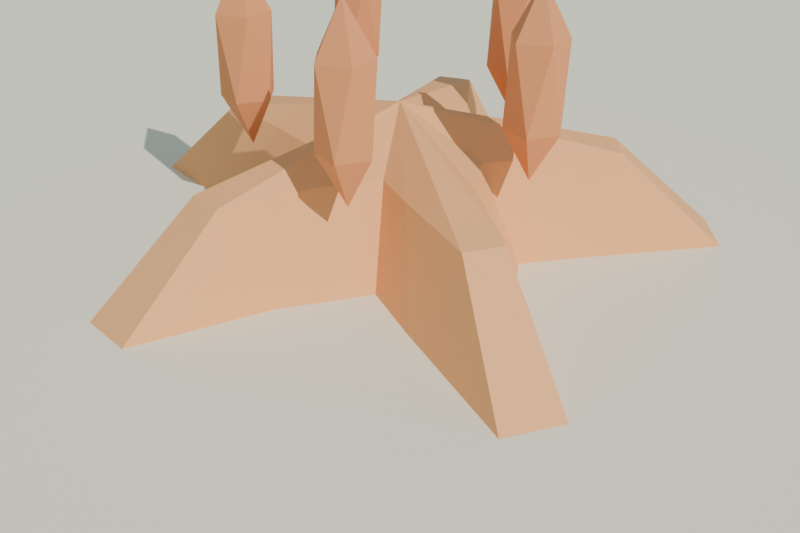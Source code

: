 # Source: estrella_mar_lowpoly.blend  (saved by Blender 4.2.68; exported with 4.5.12 LTS)
import bpy
from mathutils import Matrix  # noqa: F401  (used for matrix-valued properties, if any)

bpy.ops.wm.read_factory_settings(use_empty=True)
scene = bpy.context.scene
scene.name = 'Scene'

# ---- collections
col_collection = bpy.data.collections.new('Collection'); scene.collection.children.link(col_collection)

# ---- materials (node trees are filled in below, after node groups)
mat_mat_estrellamar = bpy.data.materials.new('MAT_EstrellaMar')
mat_mat_arena_isla = bpy.data.materials.new('MAT_Arena_Isla')
mat_mat_estrellamar_txt = bpy.data.materials.new('MAT_EstrellaMar_Txt')

# ---- material node trees
mat_mat_estrellamar.use_nodes = True; mat_mat_estrellamar.node_tree.nodes.clear()
_N = mat_mat_estrellamar.node_tree.nodes; _L = mat_mat_estrellamar.node_tree.links
n0 = _N.new('ShaderNodeBsdfPrincipled'); n0.name = 'Principled BSDF'; n0.location = (10, 300)
n0.inputs[0].default_value = (0.95, 0.45, 0.18, 1.0)
n0.inputs[2].default_value = 0.7
n0.inputs[13].default_value = 0.25
n1 = _N.new('ShaderNodeOutputMaterial'); n1.name = 'Material Output'; n1.location = (300, 300)
_L.new(n0.outputs[0], n1.inputs[0])
n1.is_active_output = True
mat_mat_arena_isla.use_nodes = True; mat_mat_arena_isla.node_tree.nodes.clear()
_N = mat_mat_arena_isla.node_tree.nodes; _L = mat_mat_arena_isla.node_tree.links
n0 = _N.new('ShaderNodeBsdfPrincipled'); n0.name = 'Principled BSDF'; n0.location = (10, 300)
n0.inputs[0].default_value = (0.92, 0.84, 0.63, 1.0)
n0.inputs[2].default_value = 1.0
n0.inputs[13].default_value = 0.25
n1 = _N.new('ShaderNodeOutputMaterial'); n1.name = 'Material Output'; n1.location = (300, 300)
_L.new(n0.outputs[0], n1.inputs[0])
n1.is_active_output = True
mat_mat_estrellamar_txt.use_nodes = True; mat_mat_estrellamar_txt.node_tree.nodes.clear()
_N = mat_mat_estrellamar_txt.node_tree.nodes; _L = mat_mat_estrellamar_txt.node_tree.links
n0 = _N.new('ShaderNodeBsdfPrincipled'); n0.name = 'Principled BSDF'; n0.location = (10, 300)
n0.inputs[0].default_value = (0.78, 0.3, 0.12, 1.0)
n0.inputs[2].default_value = 0.8
n0.inputs[13].default_value = 0.25
n1 = _N.new('ShaderNodeOutputMaterial'); n1.name = 'Material Output'; n1.location = (300, 300)
_L.new(n0.outputs[0], n1.inputs[0])
n1.is_active_output = True

# ---- world
world_mundo = bpy.data.worlds.new('Mundo'); scene.world = world_mundo
world_mundo.use_nodes = True; world_mundo.node_tree.nodes.clear()
_N = world_mundo.node_tree.nodes; _L = world_mundo.node_tree.links
n0 = _N.new('ShaderNodeBackground'); n0.name = 'Background'; n0.location = (10, 300)
n0.inputs[0].default_value = (0.58, 0.79, 0.95, 1.0)
n0.inputs[1].default_value = 0.55
n1 = _N.new('ShaderNodeOutputWorld'); n1.name = 'World Output'; n1.location = (300, 300)
_L.new(n0.outputs[0], n1.inputs[0])
n1.is_active_output = True

# ---- cameras
cam_camera = bpy.data.cameras.new('Camera')
cam_camera.lens = 42.0

# ---- lights
light_sol = bpy.data.lights.new('SOL', 'SUN')
light_sol.energy = 3.2

# ---- meshes
me_sm_estrella_mar = bpy.data.meshes.new('SM_Estrella_Mar')
me_sm_estrella_mar.from_pydata([(0.09069, -0.04986, 0.0), (0.1412, -0.04006, 0.0), (0.2526, -0.02228, 0.0), (0.2536, 0.02236, 0.0), (0.1413, 0.04009, 0.0), (0.07435, 0.06982, 0.0), (0.08564, 0.1277, 0.0), (0.09538, 0.2243, 0.0), (0.05487, 0.2384, 0.0), (0.005919, 0.1569, 0.0), (-0.04041, 0.08588, 0.0), (-0.09348, 0.119, 0.0), (-0.1909, 0.1661, 0.0), (-0.2118, 0.1271, 0.0), (-0.1478, 0.05425, 0.0), (-0.09599, -0.01213, 0.0), (-0.1385, -0.05087, 0.0), (-0.2147, -0.1288, 0.0), (-0.1844, -0.1606, 0.0), (-0.08864, -0.1128, 0.0), (-0.01778, -0.09322, 0.0), (0.005447, -0.1444, 0.0), (0.05748, -0.2497, 0.0), (0.1003, -0.2358, 0.0), (0.0796, -0.1187, 0.0), (0.0, 0.0, 0.0), (0.05623, -0.03091, 0.0288), (0.08753, -0.02484, 0.0288), (0.1566, -0.01381, 0.0288), (0.1572, 0.01387, 0.0288), (0.08761, 0.02486, 0.0288), (0.0461, 0.04329, 0.0288), (0.0531, 0.07919, 0.0288), (0.05913, 0.139, 0.0288), (0.03402, 0.1478, 0.0288), (0.00367, 0.0973, 0.0288), (-0.02506, 0.05325, 0.0288), (-0.05796, 0.07375, 0.0288), (-0.1183, 0.103, 0.0288), (-0.1313, 0.07878, 0.0288), (-0.09162, 0.03364, 0.0288), (-0.05951, -0.007518, 0.0288), (-0.0859, -0.03154, 0.0288), (-0.1331, -0.07987, 0.0288), (-0.1144, -0.09955, 0.0288), (-0.05496, -0.06994, 0.0288), (-0.01103, -0.0578, 0.0288), (0.003377, -0.08955, 0.0288), (0.03563, -0.1548, 0.0288), (0.06218, -0.1462, 0.0288), (0.04935, -0.07361, 0.0288), (0.0, 0.0, 0.04)], [], [(25, 1, 0), (25, 2, 1), (25, 3, 2), (25, 4, 3), (25, 5, 4), (25, 6, 5), (25, 7, 6), (25, 8, 7), (25, 9, 8), (25, 10, 9), (25, 11, 10), (25, 12, 11), (25, 13, 12), (25, 14, 13), (25, 15, 14), (25, 16, 15), (25, 17, 16), (25, 18, 17), (25, 19, 18), (25, 20, 19), (25, 21, 20), (25, 22, 21), (25, 23, 22), (25, 24, 23), (25, 0, 24), (0, 1, 27, 26), (1, 2, 28, 27), (2, 3, 29, 28), (3, 4, 30, 29), (4, 5, 31, 30), (5, 6, 32, 31), (6, 7, 33, 32), (7, 8, 34, 33), (8, 9, 35, 34), (9, 10, 36, 35), (10, 11, 37, 36), (11, 12, 38, 37), (12, 13, 39, 38), (13, 14, 40, 39), (14, 15, 41, 40), (15, 16, 42, 41), (16, 17, 43, 42), (17, 18, 44, 43), (18, 19, 45, 44), (19, 20, 46, 45), (20, 21, 47, 46), (21, 22, 48, 47), (22, 23, 49, 48), (23, 24, 50, 49), (24, 0, 26, 50), (51, 26, 27), (51, 27, 28), (51, 28, 29), (51, 29, 30), (51, 30, 31), (51, 31, 32), (51, 32, 33), (51, 33, 34), (51, 34, 35), (51, 35, 36), (51, 36, 37), (51, 37, 38), (51, 38, 39), (51, 39, 40), (51, 40, 41), (51, 41, 42), (51, 42, 43), (51, 43, 44), (51, 44, 45), (51, 45, 46), (51, 46, 47), (51, 47, 48), (51, 48, 49), (51, 49, 50), (51, 50, 26)])
me_sm_estrella_mar.materials.append(mat_mat_estrellamar)
me_sm_estrella_mar.update()
me_cylinder = bpy.data.meshes.new('Cylinder')
me_cylinder.from_pydata([(0.0, 2.0, -0.12), (0.0, 2.0, 0.12), (0.5176, 1.932, -0.12), (0.5176, 1.932, 0.12), (1.0, 1.732, -0.12), (1.0, 1.732, 0.12), (1.414, 1.414, -0.12), (1.414, 1.414, 0.12), (1.732, 1.0, -0.12), (1.732, 1.0, 0.12), (1.932, 0.5176, -0.12), (1.932, 0.5176, 0.12), (2.0, 0.0, -0.12), (2.0, 0.0, 0.12), (1.932, -0.5176, -0.12), (1.932, -0.5176, 0.12), (1.732, -1.0, -0.12), (1.732, -1.0, 0.12), (1.414, -1.414, -0.12), (1.414, -1.414, 0.12), (1.0, -1.732, -0.12), (1.0, -1.732, 0.12), (0.5176, -1.932, -0.12), (0.5176, -1.932, 0.12), (0.0, -2.0, -0.12), (0.0, -2.0, 0.12), (-0.5176, -1.932, -0.12), (-0.5176, -1.932, 0.12), (-1.0, -1.732, -0.12), (-1.0, -1.732, 0.12), (-1.414, -1.414, -0.12), (-1.414, -1.414, 0.12), (-1.732, -1.0, -0.12), (-1.732, -1.0, 0.12), (-1.932, -0.5176, -0.12), (-1.932, -0.5176, 0.12), (-2.0, 0.0, -0.12), (-2.0, 0.0, 0.12), (-1.932, 0.5176, -0.12), (-1.932, 0.5176, 0.12), (-1.732, 1.0, -0.12), (-1.732, 1.0, 0.12), (-1.414, 1.414, -0.12), (-1.414, 1.414, 0.12), (-1.0, 1.732, -0.12), (-1.0, 1.732, 0.12), (-0.5176, 1.932, -0.12), (-0.5176, 1.932, 0.12)], [], [(0, 1, 3, 2), (2, 3, 5, 4), (4, 5, 7, 6), (6, 7, 9, 8), (8, 9, 11, 10), (10, 11, 13, 12), (12, 13, 15, 14), (14, 15, 17, 16), (16, 17, 19, 18), (18, 19, 21, 20), (20, 21, 23, 22), (22, 23, 25, 24), (24, 25, 27, 26), (26, 27, 29, 28), (28, 29, 31, 30), (30, 31, 33, 32), (32, 33, 35, 34), (34, 35, 37, 36), (36, 37, 39, 38), (38, 39, 41, 40), (40, 41, 43, 42), (42, 43, 45, 44), (3, 1, 47, 45, 43, 41, 39, 37, 35, 33, 31, 29, 27, 25, 23, 21, 19, 17, 15, 13, 11, 9, 7, 5), (44, 45, 47, 46), (46, 47, 1, 0), (0, 2, 4, 6, 8, 10, 12, 14, 16, 18, 20, 22, 24, 26, 28, 30, 32, 34, 36, 38, 40, 42, 44, 46)])
_uv = me_cylinder.uv_layers.new(name='UVMap')
_uv.uv.foreach_set('vector', [1.0, 0.5, 1.0, 1.0, 0.9583, 1.0, 0.9583, 0.5, 0.9583, 0.5, 0.9583, 1.0, 0.9167, 1.0, 0.9167, 0.5, 0.9167, 0.5, 0.9167, 1.0, 0.875, 1.0, 0.875, 0.5, 0.875, 0.5, 0.875, 1.0, 0.8333, 1.0, 0.8333, 0.5, 0.8333, 0.5, 0.8333, 1.0, 0.7917, 1.0, 0.7917, 0.5, 0.7917, 0.5, 0.7917, 1.0, 0.75, 1.0, 0.75, 0.5, 0.75, 0.5, 0.75, 1.0, 0.7083, 1.0, 0.7083, 0.5, 0.7083, 0.5, 0.7083, 1.0, 0.6667, 1.0, 0.6667, 0.5, 0.6667, 0.5, 0.6667, 1.0, 0.625, 1.0, 0.625, 0.5, 0.625, 0.5, 0.625, 1.0, 0.5833, 1.0, 0.5833, 0.5, 0.5833, 0.5, 0.5833, 1.0, 0.5417, 1.0, 0.5417, 0.5, 0.5417, 0.5, 0.5417, 1.0, 0.5, 1.0, 0.5, 0.5, 0.5, 0.5, 0.5, 1.0, 0.4583, 1.0, 0.4583, 0.5, 0.4583, 0.5, 0.4583, 1.0, 0.4167, 1.0, 0.4167, 0.5, 0.4167, 0.5, 0.4167, 1.0, 0.375, 1.0, 0.375, 0.5, 0.375, 0.5, 0.375, 1.0, 0.3333, 1.0, 0.3333, 0.5, 0.3333, 0.5, 0.3333, 1.0, 0.2917, 1.0, 0.2917, 0.5, 0.2917, 0.5, 0.2917, 1.0, 0.25, 1.0, 0.25, 0.5, 0.25, 0.5, 0.25, 1.0, 0.2083, 1.0, 0.2083, 0.5, 0.2083, 0.5, 0.2083, 1.0, 0.1667, 1.0, 0.1667, 0.5, 0.1667, 0.5, 0.1667, 1.0, 0.125, 1.0, 0.125, 0.5, 0.125, 0.5, 0.125, 1.0, 0.08333, 1.0, 0.08333, 0.5, 0.3121, 0.4818, 0.25, 0.49, 0.1879, 0.4818, 0.13, 0.4578, 0.08029, 0.4197, 0.04215, 0.37, 0.01818, 0.3121, 0.01, 0.25, 0.01818, 0.1879, 0.04215, 0.13, 0.08029, 0.08029, 0.13, 0.04215, 0.1879, 0.01818, 0.25, 0.01, 0.3121, 0.01818, 0.37, 0.04215, 0.4197, 0.08029, 0.4578, 0.13, 0.4818, 0.1879, 0.49, 0.25, 0.4818, 0.3121, 0.4578, 0.37, 0.4197, 0.4197, 0.37, 0.4578, 0.08333, 0.5, 0.08333, 1.0, 0.04167, 1.0, 0.04167, 0.5, 0.04167, 0.5, 0.04167, 1.0, -1.863e-07, 1.0, -1.863e-07, 0.5, 0.75, 0.49, 0.8121, 0.4818, 0.87, 0.4578, 0.9197, 0.4197, 0.9578, 0.37, 0.9818, 0.3121, 0.99, 0.25, 0.9818, 0.1879, 0.9578, 0.13, 0.9197, 0.08029, 0.87, 0.04215, 0.8121, 0.01818, 0.75, 0.01, 0.6879, 0.01818, 0.63, 0.04215, 0.5803, 0.08029, 0.5422, 0.13, 0.5182, 0.1879, 0.51, 0.25, 0.5182, 0.3121, 0.5422, 0.37, 0.5803, 0.4197, 0.63, 0.4578, 0.6879, 0.4818])
me_cylinder.materials.append(mat_mat_arena_isla)
me_cylinder.update()
me_icosphere = bpy.data.meshes.new('Icosphere')
me_icosphere.from_pydata([(0.0, 0.0, -0.022), (0.01592, -0.01157, -0.009839), (-0.00608, -0.01871, -0.009839), (-0.01968, 0.0, -0.009839), (-0.00608, 0.01871, -0.009839), (0.01592, 0.01157, -0.009839), (0.00608, -0.01871, 0.009839), (-0.01592, -0.01157, 0.009839), (-0.01592, 0.01157, 0.009839), (0.00608, 0.01871, 0.009839), (0.01968, 0.0, 0.009839), (0.0, 0.0, 0.022)], [], [(0, 1, 2), (1, 0, 5), (0, 2, 3), (0, 3, 4), (0, 4, 5), (1, 5, 10), (2, 1, 6), (3, 2, 7), (4, 3, 8), (5, 4, 9), (1, 10, 6), (2, 6, 7), (3, 7, 8), (4, 8, 9), (5, 9, 10), (6, 10, 11), (7, 6, 11), (8, 7, 11), (9, 8, 11), (10, 9, 11)])
_uv = me_icosphere.uv_layers.new(name='UVMap')
_uv.uv.foreach_set('vector', [0.1818, 0.0, 0.2727, 0.1575, 0.09091, 0.1575, 0.2727, 0.1575, 0.3636, 0.0, 0.4545, 0.1575, 0.9091, 0.0, 1.0, 0.1575, 0.8182, 0.1575, 0.7273, 0.0, 0.8182, 0.1575, 0.6364, 0.1575, 0.5455, 0.0, 0.6364, 0.1575, 0.4545, 0.1575, 0.2727, 0.1575, 0.4545, 0.1575, 0.3636, 0.3149, 0.09091, 0.1575, 0.2727, 0.1575, 0.1818, 0.3149, 0.8182, 0.1575, 1.0, 0.1575, 0.9091, 0.3149, 0.6364, 0.1575, 0.8182, 0.1575, 0.7273, 0.3149, 0.4545, 0.1575, 0.6364, 0.1575, 0.5455, 0.3149, 0.2727, 0.1575, 0.3636, 0.3149, 0.1818, 0.3149, 0.09091, 0.1575, 0.1818, 0.3149, 0.0, 0.3149, 0.8182, 0.1575, 0.9091, 0.3149, 0.7273, 0.3149, 0.6364, 0.1575, 0.7273, 0.3149, 0.5455, 0.3149, 0.4545, 0.1575, 0.5455, 0.3149, 0.3636, 0.3149, 0.1818, 0.3149, 0.3636, 0.3149, 0.2727, 0.4724, 0.0, 0.3149, 0.1818, 0.3149, 0.09091, 0.4724, 0.7273, 0.3149, 0.9091, 0.3149, 0.8182, 0.4724, 0.5455, 0.3149, 0.7273, 0.3149, 0.6364, 0.4724, 0.3636, 0.3149, 0.5455, 0.3149, 0.4545, 0.4724])
me_icosphere.materials.append(mat_mat_estrellamar_txt)
me_icosphere.update()
me_icosphere_001 = bpy.data.meshes.new('Icosphere.001')
me_icosphere_001.from_pydata([(0.0, 0.0, -0.022), (0.01592, -0.01157, -0.009839), (-0.00608, -0.01871, -0.009839), (-0.01968, 0.0, -0.009839), (-0.00608, 0.01871, -0.009839), (0.01592, 0.01157, -0.009839), (0.00608, -0.01871, 0.009839), (-0.01592, -0.01157, 0.009839), (-0.01592, 0.01157, 0.009839), (0.00608, 0.01871, 0.009839), (0.01968, 0.0, 0.009839), (0.0, 0.0, 0.022)], [], [(0, 1, 2), (1, 0, 5), (0, 2, 3), (0, 3, 4), (0, 4, 5), (1, 5, 10), (2, 1, 6), (3, 2, 7), (4, 3, 8), (5, 4, 9), (1, 10, 6), (2, 6, 7), (3, 7, 8), (4, 8, 9), (5, 9, 10), (6, 10, 11), (7, 6, 11), (8, 7, 11), (9, 8, 11), (10, 9, 11)])
_uv = me_icosphere_001.uv_layers.new(name='UVMap')
_uv.uv.foreach_set('vector', [0.1818, 0.0, 0.2727, 0.1575, 0.09091, 0.1575, 0.2727, 0.1575, 0.3636, 0.0, 0.4545, 0.1575, 0.9091, 0.0, 1.0, 0.1575, 0.8182, 0.1575, 0.7273, 0.0, 0.8182, 0.1575, 0.6364, 0.1575, 0.5455, 0.0, 0.6364, 0.1575, 0.4545, 0.1575, 0.2727, 0.1575, 0.4545, 0.1575, 0.3636, 0.3149, 0.09091, 0.1575, 0.2727, 0.1575, 0.1818, 0.3149, 0.8182, 0.1575, 1.0, 0.1575, 0.9091, 0.3149, 0.6364, 0.1575, 0.8182, 0.1575, 0.7273, 0.3149, 0.4545, 0.1575, 0.6364, 0.1575, 0.5455, 0.3149, 0.2727, 0.1575, 0.3636, 0.3149, 0.1818, 0.3149, 0.09091, 0.1575, 0.1818, 0.3149, 0.0, 0.3149, 0.8182, 0.1575, 0.9091, 0.3149, 0.7273, 0.3149, 0.6364, 0.1575, 0.7273, 0.3149, 0.5455, 0.3149, 0.4545, 0.1575, 0.5455, 0.3149, 0.3636, 0.3149, 0.1818, 0.3149, 0.3636, 0.3149, 0.2727, 0.4724, 0.0, 0.3149, 0.1818, 0.3149, 0.09091, 0.4724, 0.7273, 0.3149, 0.9091, 0.3149, 0.8182, 0.4724, 0.5455, 0.3149, 0.7273, 0.3149, 0.6364, 0.4724, 0.3636, 0.3149, 0.5455, 0.3149, 0.4545, 0.4724])
me_icosphere_001.materials.append(mat_mat_estrellamar_txt)
me_icosphere_001.update()
me_icosphere_002 = bpy.data.meshes.new('Icosphere.002')
me_icosphere_002.from_pydata([(0.0, 0.0, -0.022), (0.01592, -0.01157, -0.009839), (-0.00608, -0.01871, -0.009839), (-0.01968, 0.0, -0.009839), (-0.00608, 0.01871, -0.009839), (0.01592, 0.01157, -0.009839), (0.00608, -0.01871, 0.009839), (-0.01592, -0.01157, 0.009839), (-0.01592, 0.01157, 0.009839), (0.00608, 0.01871, 0.009839), (0.01968, 0.0, 0.009839), (0.0, 0.0, 0.022)], [], [(0, 1, 2), (1, 0, 5), (0, 2, 3), (0, 3, 4), (0, 4, 5), (1, 5, 10), (2, 1, 6), (3, 2, 7), (4, 3, 8), (5, 4, 9), (1, 10, 6), (2, 6, 7), (3, 7, 8), (4, 8, 9), (5, 9, 10), (6, 10, 11), (7, 6, 11), (8, 7, 11), (9, 8, 11), (10, 9, 11)])
_uv = me_icosphere_002.uv_layers.new(name='UVMap')
_uv.uv.foreach_set('vector', [0.1818, 0.0, 0.2727, 0.1575, 0.09091, 0.1575, 0.2727, 0.1575, 0.3636, 0.0, 0.4545, 0.1575, 0.9091, 0.0, 1.0, 0.1575, 0.8182, 0.1575, 0.7273, 0.0, 0.8182, 0.1575, 0.6364, 0.1575, 0.5455, 0.0, 0.6364, 0.1575, 0.4545, 0.1575, 0.2727, 0.1575, 0.4545, 0.1575, 0.3636, 0.3149, 0.09091, 0.1575, 0.2727, 0.1575, 0.1818, 0.3149, 0.8182, 0.1575, 1.0, 0.1575, 0.9091, 0.3149, 0.6364, 0.1575, 0.8182, 0.1575, 0.7273, 0.3149, 0.4545, 0.1575, 0.6364, 0.1575, 0.5455, 0.3149, 0.2727, 0.1575, 0.3636, 0.3149, 0.1818, 0.3149, 0.09091, 0.1575, 0.1818, 0.3149, 0.0, 0.3149, 0.8182, 0.1575, 0.9091, 0.3149, 0.7273, 0.3149, 0.6364, 0.1575, 0.7273, 0.3149, 0.5455, 0.3149, 0.4545, 0.1575, 0.5455, 0.3149, 0.3636, 0.3149, 0.1818, 0.3149, 0.3636, 0.3149, 0.2727, 0.4724, 0.0, 0.3149, 0.1818, 0.3149, 0.09091, 0.4724, 0.7273, 0.3149, 0.9091, 0.3149, 0.8182, 0.4724, 0.5455, 0.3149, 0.7273, 0.3149, 0.6364, 0.4724, 0.3636, 0.3149, 0.5455, 0.3149, 0.4545, 0.4724])
me_icosphere_002.materials.append(mat_mat_estrellamar_txt)
me_icosphere_002.update()
me_icosphere_003 = bpy.data.meshes.new('Icosphere.003')
me_icosphere_003.from_pydata([(0.0, 0.0, -0.022), (0.01592, -0.01157, -0.009839), (-0.00608, -0.01871, -0.009839), (-0.01968, 0.0, -0.009839), (-0.00608, 0.01871, -0.009839), (0.01592, 0.01157, -0.009839), (0.00608, -0.01871, 0.009839), (-0.01592, -0.01157, 0.009839), (-0.01592, 0.01157, 0.009839), (0.00608, 0.01871, 0.009839), (0.01968, 0.0, 0.009839), (0.0, 0.0, 0.022)], [], [(0, 1, 2), (1, 0, 5), (0, 2, 3), (0, 3, 4), (0, 4, 5), (1, 5, 10), (2, 1, 6), (3, 2, 7), (4, 3, 8), (5, 4, 9), (1, 10, 6), (2, 6, 7), (3, 7, 8), (4, 8, 9), (5, 9, 10), (6, 10, 11), (7, 6, 11), (8, 7, 11), (9, 8, 11), (10, 9, 11)])
_uv = me_icosphere_003.uv_layers.new(name='UVMap')
_uv.uv.foreach_set('vector', [0.1818, 0.0, 0.2727, 0.1575, 0.09091, 0.1575, 0.2727, 0.1575, 0.3636, 0.0, 0.4545, 0.1575, 0.9091, 0.0, 1.0, 0.1575, 0.8182, 0.1575, 0.7273, 0.0, 0.8182, 0.1575, 0.6364, 0.1575, 0.5455, 0.0, 0.6364, 0.1575, 0.4545, 0.1575, 0.2727, 0.1575, 0.4545, 0.1575, 0.3636, 0.3149, 0.09091, 0.1575, 0.2727, 0.1575, 0.1818, 0.3149, 0.8182, 0.1575, 1.0, 0.1575, 0.9091, 0.3149, 0.6364, 0.1575, 0.8182, 0.1575, 0.7273, 0.3149, 0.4545, 0.1575, 0.6364, 0.1575, 0.5455, 0.3149, 0.2727, 0.1575, 0.3636, 0.3149, 0.1818, 0.3149, 0.09091, 0.1575, 0.1818, 0.3149, 0.0, 0.3149, 0.8182, 0.1575, 0.9091, 0.3149, 0.7273, 0.3149, 0.6364, 0.1575, 0.7273, 0.3149, 0.5455, 0.3149, 0.4545, 0.1575, 0.5455, 0.3149, 0.3636, 0.3149, 0.1818, 0.3149, 0.3636, 0.3149, 0.2727, 0.4724, 0.0, 0.3149, 0.1818, 0.3149, 0.09091, 0.4724, 0.7273, 0.3149, 0.9091, 0.3149, 0.8182, 0.4724, 0.5455, 0.3149, 0.7273, 0.3149, 0.6364, 0.4724, 0.3636, 0.3149, 0.5455, 0.3149, 0.4545, 0.4724])
me_icosphere_003.materials.append(mat_mat_estrellamar_txt)
me_icosphere_003.update()
me_icosphere_004 = bpy.data.meshes.new('Icosphere.004')
me_icosphere_004.from_pydata([(0.0, 0.0, -0.022), (0.01592, -0.01157, -0.009839), (-0.00608, -0.01871, -0.009839), (-0.01968, 0.0, -0.009839), (-0.00608, 0.01871, -0.009839), (0.01592, 0.01157, -0.009839), (0.00608, -0.01871, 0.009839), (-0.01592, -0.01157, 0.009839), (-0.01592, 0.01157, 0.009839), (0.00608, 0.01871, 0.009839), (0.01968, 0.0, 0.009839), (0.0, 0.0, 0.022)], [], [(0, 1, 2), (1, 0, 5), (0, 2, 3), (0, 3, 4), (0, 4, 5), (1, 5, 10), (2, 1, 6), (3, 2, 7), (4, 3, 8), (5, 4, 9), (1, 10, 6), (2, 6, 7), (3, 7, 8), (4, 8, 9), (5, 9, 10), (6, 10, 11), (7, 6, 11), (8, 7, 11), (9, 8, 11), (10, 9, 11)])
_uv = me_icosphere_004.uv_layers.new(name='UVMap')
_uv.uv.foreach_set('vector', [0.1818, 0.0, 0.2727, 0.1575, 0.09091, 0.1575, 0.2727, 0.1575, 0.3636, 0.0, 0.4545, 0.1575, 0.9091, 0.0, 1.0, 0.1575, 0.8182, 0.1575, 0.7273, 0.0, 0.8182, 0.1575, 0.6364, 0.1575, 0.5455, 0.0, 0.6364, 0.1575, 0.4545, 0.1575, 0.2727, 0.1575, 0.4545, 0.1575, 0.3636, 0.3149, 0.09091, 0.1575, 0.2727, 0.1575, 0.1818, 0.3149, 0.8182, 0.1575, 1.0, 0.1575, 0.9091, 0.3149, 0.6364, 0.1575, 0.8182, 0.1575, 0.7273, 0.3149, 0.4545, 0.1575, 0.6364, 0.1575, 0.5455, 0.3149, 0.2727, 0.1575, 0.3636, 0.3149, 0.1818, 0.3149, 0.09091, 0.1575, 0.1818, 0.3149, 0.0, 0.3149, 0.8182, 0.1575, 0.9091, 0.3149, 0.7273, 0.3149, 0.6364, 0.1575, 0.7273, 0.3149, 0.5455, 0.3149, 0.4545, 0.1575, 0.5455, 0.3149, 0.3636, 0.3149, 0.1818, 0.3149, 0.3636, 0.3149, 0.2727, 0.4724, 0.0, 0.3149, 0.1818, 0.3149, 0.09091, 0.4724, 0.7273, 0.3149, 0.9091, 0.3149, 0.8182, 0.4724, 0.5455, 0.3149, 0.7273, 0.3149, 0.6364, 0.4724, 0.3636, 0.3149, 0.5455, 0.3149, 0.4545, 0.4724])
me_icosphere_004.materials.append(mat_mat_estrellamar_txt)
me_icosphere_004.update()

# ---- objects
ob_sm_estrella_mar = bpy.data.objects.new('SM_Estrella_Mar', me_sm_estrella_mar)
ob_sol = bpy.data.objects.new('SOL', light_sol)
ob_base_arena = bpy.data.objects.new('Base_Arena', me_cylinder)
ob_sm_estrellamar_bulto_1 = bpy.data.objects.new('SM_EstrellaMar_Bulto_1', me_icosphere)
ob_sm_estrellamar_bulto_2 = bpy.data.objects.new('SM_EstrellaMar_Bulto_2', me_icosphere_001)
ob_sm_estrellamar_bulto_3 = bpy.data.objects.new('SM_EstrellaMar_Bulto_3', me_icosphere_002)
ob_sm_estrellamar_bulto_4 = bpy.data.objects.new('SM_EstrellaMar_Bulto_4', me_icosphere_003)
ob_sm_estrellamar_bulto_5 = bpy.data.objects.new('SM_EstrellaMar_Bulto_5', me_icosphere_004)
ob_cam_estrellamar = bpy.data.objects.new('CAM_EstrellaMar', cam_camera)

# ---- transforms, parenting, visibility, modifiers, constraints
ob_sm_estrella_mar.location = (0.0, 0.0, 0.045)
ob_sm_estrella_mar.scale = (1.0, 1.0, 3.0)
ob_sol.location = (0.0, 0.0, 0.0)
ob_sol.rotation_euler = (0.8727, 0.1047, 0.4887)
ob_base_arena.location = (0.0, 0.0, -0.06)
ob_sm_estrellamar_bulto_1.parent = ob_sm_estrella_mar
ob_sm_estrellamar_bulto_1.location = (0.08495, 0.06172, 0.0514)
ob_sm_estrellamar_bulto_2.parent = ob_sm_estrella_mar
ob_sm_estrellamar_bulto_2.location = (-0.03245, 0.09986, 0.0514)
ob_sm_estrellamar_bulto_3.parent = ob_sm_estrella_mar
ob_sm_estrellamar_bulto_3.location = (-0.105, 1.286e-17, 0.0514)
ob_sm_estrellamar_bulto_4.parent = ob_sm_estrella_mar
ob_sm_estrellamar_bulto_4.location = (-0.03245, -0.09986, 0.0514)
ob_sm_estrellamar_bulto_5.parent = ob_sm_estrella_mar
ob_sm_estrellamar_bulto_5.location = (0.08495, -0.06172, 0.0514)
ob_cam_estrellamar.location = (0.0, -0.62, 0.4)
ob_cam_estrellamar.rotation_euler = (1.033, -0.0, 0.0)

# ---- collection membership
scene.collection.objects.link(ob_sm_estrella_mar)
scene.collection.objects.link(ob_sol)
col_collection.objects.link(ob_base_arena)
col_collection.objects.link(ob_sm_estrellamar_bulto_1)
col_collection.objects.link(ob_sm_estrellamar_bulto_2)
col_collection.objects.link(ob_sm_estrellamar_bulto_3)
col_collection.objects.link(ob_sm_estrellamar_bulto_4)
col_collection.objects.link(ob_sm_estrellamar_bulto_5)
col_collection.objects.link(ob_cam_estrellamar)

# ---- scene / render settings (as saved in the file)
scene.camera = ob_cam_estrellamar
scene.frame_start = 1; scene.frame_end = 250; scene.frame_set(1)
scene.render.engine = 'BLENDER_EEVEE_NEXT'
scene.render.resolution_x = 1200
scene.render.resolution_y = 800
bpy.context.view_layer.update()
